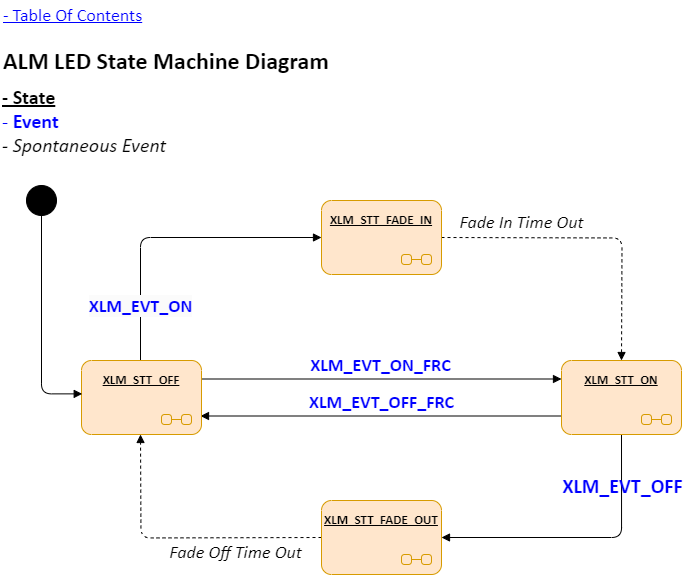

The diagram above was exported from draw.io. Its source (the exported page's mxGraphModel, read from the mxfile embedded in the PNG):
<mxGraphModel dx="1687" dy="993" grid="1" gridSize="10" guides="1" tooltips="1" connect="1" arrows="1" fold="1" page="1" pageScale="1" pageWidth="1169" pageHeight="827" math="0" shadow="0">
  <root>
    <mxCell id="6ozmhGmiz6fwQzgmF94d-0" />
    <mxCell id="6ozmhGmiz6fwQzgmF94d-1" parent="6ozmhGmiz6fwQzgmF94d-0" />
    <mxCell id="wnmwrQLauzi8b8UOh-dv-4" value="&lt;font style=&quot;font-size: 18px;&quot;&gt;&lt;b&gt;&lt;br style=&quot;&quot;&gt;&lt;/b&gt;&lt;/font&gt;&lt;font style=&quot;font-size: 18px;&quot;&gt;&lt;span style=&quot;font-family: Calibri; font-style: normal; font-variant-ligatures: normal; font-variant-caps: normal; letter-spacing: normal; orphans: 2; text-align: left; text-indent: 0px; text-transform: none; widows: 2; word-spacing: 0px; -webkit-text-stroke-width: 0px; white-space: nowrap; background-color: rgb(251, 251, 251); text-decoration-thickness: initial; text-decoration-style: initial; text-decoration-color: initial; float: none; display: inline !important;&quot;&gt;&lt;font style=&quot;font-size: 18px;&quot;&gt;&lt;b&gt;XLM_EVT_ON&lt;/b&gt;&lt;/font&gt;&lt;/span&gt;&lt;br style=&quot;font-size: 21px;&quot;&gt;&lt;/font&gt;" style="html=1;verticalAlign=bottom;labelBackgroundColor=none;endArrow=block;endFill=1;exitX=0.5;exitY=0;exitDx=0;exitDy=0;entryX=0;entryY=0.5;entryDx=0;entryDy=0;edgeStyle=orthogonalEdgeStyle;fontColor=#0000FF;fontFamily=Calibri;fontSize=21;" parent="6ozmhGmiz6fwQzgmF94d-1" edge="1">
      <mxGeometry x="-0.7368" width="160" relative="1" as="geometry">
        <mxPoint x="179" y="360" as="sourcePoint" />
        <mxPoint x="360" y="237" as="targetPoint" />
        <mxPoint as="offset" />
        <Array as="points">
          <mxPoint x="179" y="237" />
        </Array>
      </mxGeometry>
    </mxCell>
    <mxCell id="wnmwrQLauzi8b8UOh-dv-5" value="&lt;span style=&quot;text-align: left;&quot;&gt;&lt;font style=&quot;font-size: 20px;&quot;&gt;&lt;b&gt;XLM_EVT_OFF&lt;/b&gt;&lt;/font&gt;&lt;/span&gt;" style="html=1;verticalAlign=bottom;labelBackgroundColor=none;endArrow=block;endFill=1;exitX=0.5;exitY=1;exitDx=0;exitDy=0;entryX=1;entryY=0.5;entryDx=0;entryDy=0;edgeStyle=orthogonalEdgeStyle;fontColor=#0000FF;fontFamily=Calibri;fontSize=20;" parent="6ozmhGmiz6fwQzgmF94d-1" edge="1">
      <mxGeometry x="-0.5336" y="1" width="160" relative="1" as="geometry">
        <mxPoint x="660" y="434" as="sourcePoint" />
        <mxPoint x="480" y="537" as="targetPoint" />
        <mxPoint as="offset" />
        <Array as="points">
          <mxPoint x="660" y="537" />
        </Array>
      </mxGeometry>
    </mxCell>
    <mxCell id="wnmwrQLauzi8b8UOh-dv-6" value="&lt;font style=&quot;font-size: 18px;&quot;&gt;Fade In Time Out&lt;/font&gt;" style="html=1;verticalAlign=bottom;labelBackgroundColor=none;endArrow=block;endFill=1;dashed=1;exitX=1;exitY=0.5;exitDx=0;exitDy=0;entryX=0.5;entryY=0;entryDx=0;entryDy=0;edgeStyle=orthogonalEdgeStyle;fontStyle=2;fontFamily=Calibri;fontSize=20;" parent="6ozmhGmiz6fwQzgmF94d-1" edge="1">
      <mxGeometry x="-0.4714" y="1" width="160" relative="1" as="geometry">
        <mxPoint x="480" y="237" as="sourcePoint" />
        <mxPoint x="660" y="360" as="targetPoint" />
        <mxPoint as="offset" />
      </mxGeometry>
    </mxCell>
    <mxCell id="wnmwrQLauzi8b8UOh-dv-7" value="&lt;font style=&quot;font-size: 18px;&quot;&gt;Fade Off Time Out&lt;/font&gt;" style="html=1;verticalAlign=bottom;labelBackgroundColor=none;endArrow=block;endFill=1;dashed=1;exitX=0;exitY=0.5;exitDx=0;exitDy=0;entryX=0.5;entryY=1;entryDx=0;entryDy=0;edgeStyle=orthogonalEdgeStyle;fontStyle=2;fontFamily=Calibri;fontSize=20;" parent="6ozmhGmiz6fwQzgmF94d-1" edge="1">
      <mxGeometry x="-0.3939" y="29" width="160" relative="1" as="geometry">
        <mxPoint x="360" y="537" as="sourcePoint" />
        <mxPoint x="179" y="434" as="targetPoint" />
        <mxPoint as="offset" />
      </mxGeometry>
    </mxCell>
    <mxCell id="wnmwrQLauzi8b8UOh-dv-8" value="&lt;span style=&quot;text-align: left;&quot;&gt;&lt;font style=&quot;font-size: 18px;&quot;&gt;&lt;b&gt;XLM_EVT_ON_FRC&lt;/b&gt;&lt;/font&gt;&lt;/span&gt;" style="html=1;verticalAlign=bottom;labelBackgroundColor=none;endArrow=block;endFill=1;exitX=1;exitY=0.25;exitDx=0;exitDy=0;entryX=0;entryY=0.25;entryDx=0;entryDy=0;fontColor=#0000FF;fontFamily=Calibri;fontSize=20;" parent="6ozmhGmiz6fwQzgmF94d-1" edge="1">
      <mxGeometry width="160" relative="1" as="geometry">
        <mxPoint x="239" y="378.5" as="sourcePoint" />
        <mxPoint x="600" y="378.5" as="targetPoint" />
      </mxGeometry>
    </mxCell>
    <mxCell id="wnmwrQLauzi8b8UOh-dv-9" value="&lt;span style=&quot;text-align: left;&quot;&gt;&lt;font style=&quot;font-size: 18px;&quot;&gt;&lt;b&gt;XLM_EVT_OFF_FRC&lt;/b&gt;&lt;/font&gt;&lt;/span&gt;" style="html=1;verticalAlign=bottom;labelBackgroundColor=none;endArrow=block;endFill=1;exitX=0;exitY=0.75;exitDx=0;exitDy=0;entryX=1;entryY=0.75;entryDx=0;entryDy=0;fontColor=#0000FF;fontFamily=Calibri;fontSize=20;" parent="6ozmhGmiz6fwQzgmF94d-1" edge="1">
      <mxGeometry width="160" relative="1" as="geometry">
        <mxPoint x="600" y="415.5" as="sourcePoint" />
        <mxPoint x="239" y="415.5" as="targetPoint" />
      </mxGeometry>
    </mxCell>
    <mxCell id="wnmwrQLauzi8b8UOh-dv-10" value="&lt;div style=&quot;font-size: 20px;&quot;&gt;&lt;b style=&quot;font-size: 20px;&quot;&gt;&lt;u style=&quot;font-size: 20px;&quot;&gt;- State&lt;/u&gt;&lt;/b&gt;&lt;/div&gt;&lt;font style=&quot;font-size: 20px;&quot; color=&quot;#0000ff&quot;&gt;- &lt;b&gt;Event&lt;/b&gt;&lt;/font&gt;&lt;div style=&quot;font-size: 20px;&quot;&gt;&lt;i style=&quot;font-size: 20px;&quot;&gt;- Spontaneous Event&lt;/i&gt;&lt;/div&gt;" style="text;html=1;align=left;verticalAlign=middle;whiteSpace=wrap;rounded=0;fontFamily=Calibri;fontSize=20;" parent="6ozmhGmiz6fwQzgmF94d-1" vertex="1">
      <mxGeometry x="39" y="80" width="221" height="80" as="geometry" />
    </mxCell>
    <mxCell id="wnmwrQLauzi8b8UOh-dv-11" value="&lt;h1 style=&quot;margin-top: 0px;&quot;&gt;ALM LED State Machine Diagram&lt;/h1&gt;" style="text;html=1;whiteSpace=wrap;overflow=hidden;rounded=0;fontFamily=Calibri;" parent="6ozmhGmiz6fwQzgmF94d-1" vertex="1">
      <mxGeometry x="40" y="40" width="420" height="40" as="geometry" />
    </mxCell>
    <UserObject label="- Table Of Contents" link="data:page/id,uyasw3Yiyek08_nCWmJ0" id="wnmwrQLauzi8b8UOh-dv-12">
      <mxCell style="text;html=1;align=left;verticalAlign=middle;whiteSpace=wrap;rounded=0;fontStyle=4;fontFamily=Calibri;fontSize=18;fontColor=#0000FF;" parent="6ozmhGmiz6fwQzgmF94d-1" vertex="1">
        <mxGeometry x="40" width="240" height="30" as="geometry" />
      </mxCell>
    </UserObject>
    <UserObject label="&lt;span style=&quot;text-align: left; text-wrap: nowrap; text-decoration-line: underline; font-size: 13px;&quot;&gt;XLM_STT_FADE_IN&lt;/span&gt;" link="data:page/id,orFkOU8U0zL_MudSWksD" id="lTWjYPl3mV08AVJlgfYJ-0">
      <mxCell style="shape=umlState;rounded=1;verticalAlign=top;spacingTop=5;umlStateSymbol=collapseState;absoluteArcSize=1;arcSize=10;html=1;whiteSpace=wrap;fontFamily=Calibri;fontSize=13;fontStyle=1;fillColor=#ffe6cc;strokeColor=#d79b00;" vertex="1" parent="6ozmhGmiz6fwQzgmF94d-1">
        <mxGeometry x="360" y="200" width="120" height="74" as="geometry" />
      </mxCell>
    </UserObject>
    <UserObject label="&lt;span style=&quot;text-align: left; text-wrap: nowrap; text-decoration-line: underline; font-size: 13px;&quot;&gt;XLM_STT_FADE_OUT&lt;/span&gt;" link="data:page/id,orFkOU8U0zL_MudSWksD" id="tNmyY6KC3-JQCiYvYXRW-0">
      <mxCell style="shape=umlState;rounded=1;verticalAlign=top;spacingTop=5;umlStateSymbol=collapseState;absoluteArcSize=1;arcSize=10;html=1;whiteSpace=wrap;fontFamily=Calibri;fontSize=13;fontStyle=1;fillColor=#ffe6cc;strokeColor=#d79b00;" vertex="1" parent="6ozmhGmiz6fwQzgmF94d-1">
        <mxGeometry x="360" y="500" width="120" height="74" as="geometry" />
      </mxCell>
    </UserObject>
    <UserObject label="&lt;span style=&quot;text-align: left; text-wrap: nowrap; text-decoration-line: underline; font-size: 13px;&quot;&gt;XLM_STT_OFF&lt;/span&gt;" link="data:page/id,orFkOU8U0zL_MudSWksD" id="tNmyY6KC3-JQCiYvYXRW-1">
      <mxCell style="shape=umlState;rounded=1;verticalAlign=top;spacingTop=5;umlStateSymbol=collapseState;absoluteArcSize=1;arcSize=10;html=1;whiteSpace=wrap;fontFamily=Calibri;fontSize=13;fontStyle=1;fillColor=#ffe6cc;strokeColor=#d79b00;" vertex="1" parent="6ozmhGmiz6fwQzgmF94d-1">
        <mxGeometry x="120" y="360" width="120" height="74" as="geometry" />
      </mxCell>
    </UserObject>
    <UserObject label="&lt;span style=&quot;text-align: left; text-wrap: nowrap; text-decoration-line: underline; font-size: 13px;&quot;&gt;XLM_STT_ON&lt;/span&gt;" link="data:page/id,orFkOU8U0zL_MudSWksD" id="tNmyY6KC3-JQCiYvYXRW-2">
      <mxCell style="shape=umlState;rounded=1;verticalAlign=top;spacingTop=5;umlStateSymbol=collapseState;absoluteArcSize=1;arcSize=10;html=1;whiteSpace=wrap;fontFamily=Calibri;fontSize=13;fontStyle=1;fillColor=#ffe6cc;strokeColor=#d79b00;" vertex="1" parent="6ozmhGmiz6fwQzgmF94d-1">
        <mxGeometry x="600" y="360" width="120" height="74" as="geometry" />
      </mxCell>
    </UserObject>
    <mxCell id="Pye1PIDtDyDjNgdtEQMQ-0" value="" style="ellipse;fillColor=strokeColor;html=1;" vertex="1" parent="6ozmhGmiz6fwQzgmF94d-1">
      <mxGeometry x="65" y="185" width="30" height="30" as="geometry" />
    </mxCell>
    <mxCell id="Pye1PIDtDyDjNgdtEQMQ-1" value="" style="html=1;verticalAlign=bottom;labelBackgroundColor=none;endArrow=block;endFill=1;edgeStyle=elbowEdgeStyle;fontColor=#0000FF;fontFamily=Calibri;fontSize=20;exitX=0.5;exitY=1;exitDx=0;exitDy=0;entryX=0.006;entryY=0.451;entryDx=0;entryDy=0;entryPerimeter=0;" edge="1" parent="6ozmhGmiz6fwQzgmF94d-1" source="Pye1PIDtDyDjNgdtEQMQ-0" target="tNmyY6KC3-JQCiYvYXRW-1">
      <mxGeometry x="-0.881" y="61" width="160" relative="1" as="geometry">
        <mxPoint x="810" y="712" as="sourcePoint" />
        <mxPoint x="120" y="393" as="targetPoint" />
        <Array as="points">
          <mxPoint x="80" y="380" />
        </Array>
        <mxPoint as="offset" />
      </mxGeometry>
    </mxCell>
  </root>
</mxGraphModel>